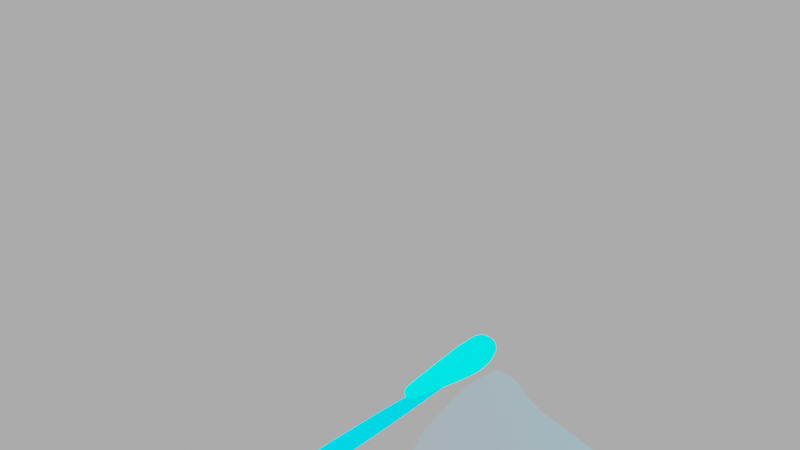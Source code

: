 # Source: butterfly_01.blend  (saved by Blender 2.80.75; exported with 4.5.12 LTS)
import bpy
from mathutils import Matrix  # noqa: F401  (used for matrix-valued properties, if any)

bpy.ops.wm.read_factory_settings(use_empty=True)
scene = bpy.context.scene
scene.name = 'Scene'

# ---- collections
col_collection = bpy.data.collections.new('Collection'); scene.collection.children.link(col_collection)

# ---- materials (node trees are filled in below, after node groups)
mat_trans = bpy.data.materials.new('trans')
mat_material_002 = bpy.data.materials.new('Material.002')

# ---- material node trees
mat_trans.use_nodes = True; mat_trans.node_tree.nodes.clear()
_N = mat_trans.node_tree.nodes; _L = mat_trans.node_tree.links
n0 = _N.new('ShaderNodeOutputMaterial'); n0.name = 'Material Output'; n0.location = (598, 189)
n1 = _N.new('ShaderNodeBsdfGlass'); n1.name = 'Glass BSDF'; n1.location = (-131, 57)
n1.distribution = 'BECKMANN'
n1.inputs[2].default_value = 0.0
n2 = _N.new('ShaderNodeEmission'); n2.name = 'Emission'; n2.location = (189, -74)
n2.inputs[0].default_value = (0.0, 0.6416, 1.0, 1.0)
n2.inputs[1].default_value = 2.0
n3 = _N.new('ShaderNodeMixShader'); n3.name = 'Mix Shader.001'; n3.location = (382, 166)
n4 = _N.new('ShaderNodeMixShader'); n4.name = 'Mix Shader'; n4.location = (75, 112)
n4.inputs[0].default_value = 0.7333
n5 = _N.new('ShaderNodeFresnel'); n5.name = 'Fresnel'; n5.location = (-13, 288)
n5.inputs[0].default_value = 0.9
n6 = _N.new('ShaderNodeMath'); n6.name = 'Math'; n6.location = (147, 358)
n6.operation = 'MULTIPLY'
n6.inputs[1].default_value = 19.8
n7 = _N.new('ShaderNodeBsdfPrincipled'); n7.name = 'Principled BSDF'; n7.location = (-165, -126)
n7.distribution = 'GGX'
n7.subsurface_method = 'BURLEY'
n7.inputs[3].default_value = 2.25
n7.inputs[4].default_value = 0.0
n7.inputs[13].default_value = 0.0
n7.inputs[27].default_value = (0.0, 0.0, 0.0, 1.0)
n7.inputs[28].default_value = 1.0
_L.new(n1.outputs[0], n4.inputs[1])
_L.new(n5.outputs[0], n6.inputs[0])
_L.new(n7.outputs[0], n4.inputs[2])
_L.new(n2.outputs[0], n3.inputs[2])
_L.new(n3.outputs[0], n0.inputs[0])
_L.new(n4.outputs[0], n3.inputs[1])
_L.new(n6.outputs[0], n3.inputs[0])
n0.is_active_output = True
mat_material_002.use_nodes = True; mat_material_002.node_tree.nodes.clear()
_N = mat_material_002.node_tree.nodes; _L = mat_material_002.node_tree.links
n0 = _N.new('ShaderNodeOutputMaterial'); n0.name = 'Material Output'; n0.location = (304, 507)
n1 = _N.new('ShaderNodeEmission'); n1.name = 'Emission'; n1.location = (106, 376)
n1.inputs[0].default_value = (0.0, 1.0, 0.9647, 1.0)
n1.inputs[1].default_value = 2.0
_L.new(n1.outputs[0], n0.inputs[0])
n0.is_active_output = True

# ---- world
world_world = bpy.data.worlds.new('World'); scene.world = world_world
world_world.use_nodes = True; world_world.node_tree.nodes.clear()
_N = world_world.node_tree.nodes; _L = world_world.node_tree.links
n0 = _N.new('ShaderNodeOutputWorld'); n0.name = 'World Output'; n0.location = (300, 300)
n1 = _N.new('ShaderNodeBackground'); n1.name = 'Background'; n1.location = (10, 300)
n1.inputs[0].default_value = (0.4385, 0.4385, 0.4385, 1.0)
_L.new(n1.outputs[0], n0.inputs[0])
n0.is_active_output = True
world_world.color = (0.05088, 0.05088, 0.05088)
world_world.use_sun_shadow = False
world_world.sun_shadow_jitter_overblur = 0.0

# ---- meshes
me_plane = bpy.data.meshes.new('Plane')
me_plane.from_pydata([(0.08251, -0.5068, -0.1043), (0.05688, -0.3018, -0.07868), (0.0184, 0.1002, -0.04021), (0.6593, -0.3324, -0.6811), (0.6679, -0.1908, -0.6897), (0.5033, -1.102, -0.5251), (0.6341, -0.7641, -0.6559), (0.7633, 0.973, -0.7851), (0.6822, 0.1143, -0.704), (0.6158, -2.012, -0.6376), (1.44, -0.385, -1.462), (1.452, -0.1304, -1.474), (0.9989, -1.125, -1.021), (1.096, -0.6932, -1.118), (1.426, 0.9179, -1.448), (1.813, -0.03531, -1.835), (1.871, 0.6816, -1.893), (1.907, 0.3821, -1.929), (0.4409, -0.4174, -0.4627), (0.3744, -0.2103, -0.3962), (0.4452, -0.5648, -0.467), (0.3815, -0.8103, -0.4033), (0.2021, -0.8431, -0.2239), (0.5353, -1.995, -0.5572), (0.3121, 0.5438, -0.3339), (0.1852, -0.1347, -0.207), (0.2685, -0.831, -0.2903), (0.1546, 0.6058, -0.1764), (0.2049, -0.2637, -0.2267), (0.2012, -0.4112, -0.223), (0.2655, -1.161, -0.2873), (0.04002, 0.4611, -0.06182), (0.6072, -1.408, -0.629), (0.8775, -1.371, -0.8993), (0.5108, -1.374, -0.5326), (0.5245, -1.72, -0.5463), (0.6024, -1.763, -0.6243), (0.7023, -1.432, -0.7241), (0.03458, 0.3704, -0.05639), (0.7976, 0.7111, -0.8194), (1.461, 0.8303, -1.483), (1.88, 0.6063, -1.902), (0.5359, 0.3493, -0.5577), (0.2273, 0.3893, -0.2491), (0.04964, 0.1009, -0.07145), (0.08755, -0.2939, -0.1094), (0.1071, -0.487, -0.1289), (0.06377, 0.4911, -0.08557), (0.1298, 0.3263, -0.1516), (1.37, -0.3803, -1.392), (1.055, -0.6996, -1.077), (1.382, -0.1358, -1.404), (0.9646, -1.122, -0.9864), (1.712, -0.02194, -1.733), (1.367, 0.9228, -1.389), (0.8514, -1.378, -0.8732), (0.6934, -1.462, -0.7152), (1.401, 0.8348, -1.423), (0.3959, -1.126, -0.4177), (0.5651, -2.001, -0.5869), (0.4734, -1.108, -0.4952), (0.5809, -1.406, -0.6027), (0.5533, -1.736, -0.5751), (-0.1641, -0.5068, -0.1144), (-0.1384, -0.3018, -0.0888), (-0.09996, 0.1002, -0.05032), (-0.7408, -0.3324, -0.6912), (-0.7494, -0.1908, -0.6998), (-0.5848, -1.102, -0.5352), (-0.7157, -0.7641, -0.666), (-0.8448, 0.973, -0.7952), (-0.7638, 0.1143, -0.7142), (-0.6974, -2.012, -0.6477), (-1.522, -0.385, -1.472), (-1.533, -0.1304, -1.484), (-1.08, -1.125, -1.031), (-1.178, -0.6932, -1.128), (-1.508, 0.9179, -1.458), (-1.894, -0.03531, -1.845), (-1.953, 0.6816, -1.903), (-1.989, 0.3821, -1.939), (-0.5224, -0.4174, -0.4728), (-0.4559, -0.2103, -0.4063), (-0.5268, -0.5648, -0.4771), (-0.463, -0.8103, -0.4134), (-0.2837, -0.8431, -0.234), (-0.6169, -1.995, -0.5673), (-0.3936, 0.5438, -0.344), (-0.2667, -0.1347, -0.2171), (-0.35, -0.831, -0.3004), (-0.2362, 0.6058, -0.1865), (-0.2864, -0.2637, -0.2368), (-0.2827, -0.4112, -0.2331), (-0.347, -1.161, -0.2974), (-0.1216, 0.4611, -0.07194), (-0.6887, -1.408, -0.6391), (-0.9591, -1.371, -0.9094), (-0.5923, -1.374, -0.5427), (-0.606, -1.72, -0.5564), (-0.684, -1.763, -0.6344), (-0.7838, -1.432, -0.7342), (-0.1161, 0.3704, -0.0665), (-0.8791, 0.7111, -0.8295), (-1.543, 0.8303, -1.493), (-1.962, 0.6063, -1.912), (-0.6174, 0.3493, -0.5678), (-0.3089, 0.3893, -0.2592), (-0.1312, 0.1009, -0.08156), (-0.1691, -0.2939, -0.1195), (-0.1887, -0.487, -0.139), (-0.1453, 0.4911, -0.09569), (-0.2114, 0.3263, -0.1617), (-1.452, -0.3803, -1.402), (-1.137, -0.6996, -1.087), (-1.463, -0.1358, -1.414), (-1.046, -1.122, -0.9965), (-1.793, -0.02194, -1.744), (-1.448, 0.9228, -1.399), (-0.933, -1.378, -0.8833), (-0.7749, -1.462, -0.7253), (-1.483, 0.8348, -1.433), (-0.4774, -1.126, -0.4278), (-0.6467, -2.001, -0.597), (-0.555, -1.108, -0.5053), (-0.6625, -1.405, -0.6128), (-0.6349, -1.736, -0.5852), (-0.07889, -0.4643, 0.1384), (-0.07889, -0.4643, 0.2166), (-0.1163, 0.4853, 0.07902), (-0.1163, 0.4853, 0.1957), (-0.006854, -0.4643, 0.1384), (-0.006854, -0.4643, 0.2166), (0.03059, 0.4853, 0.07902), (0.03059, 0.4853, 0.1957), (-0.1454, 0.2548, -0.009855), (-0.1454, 0.2579, 0.2264), (0.05966, 0.2548, -0.009855), (0.05966, 0.2579, 0.2264), (-0.09515, -0.3249, 0.1208), (0.009404, -0.3284, 0.2081), (-0.09515, -0.3284, 0.2081), (0.009404, -0.3249, 0.1208), (-0.1323, 0.4087, 0.201), (0.04653, 0.4087, 0.03297), (-0.1323, 0.4087, 0.03297), (0.04653, 0.4087, 0.201), (-0.0908, -0.4643, 0.1782), (-0.1406, 0.4853, 0.1384), (0.05488, 0.4853, 0.1384), (0.005053, -0.4643, 0.1782), (0.09355, 0.2548, 0.07296), (-0.1793, 0.2548, 0.07296), (-0.1124, -0.3267, 0.1652), (0.02668, -0.3267, 0.1652), (0.07608, 0.4087, 0.1184), (-0.1618, 0.4087, 0.1184)], [], [(19, 18, 4, 8), (21, 6, 3, 20), (20, 3, 4, 18), (6, 21, 5), (42, 19, 8, 39), (23, 59, 62, 35), (50, 13, 10, 49), (49, 10, 11, 51), (55, 33, 12, 52), (57, 53, 15, 40), (52, 12, 13, 50), (53, 51, 11, 15), (40, 15, 17, 41), (60, 61, 32, 5), (43, 25, 19, 42), (29, 20, 18, 28), (21, 26, 60, 5), (25, 28, 18, 19), (44, 45, 28, 25), (35, 62, 61, 34), (46, 29, 28, 45), (48, 44, 25, 43), (56, 37, 33, 55), (62, 36, 32, 61), (59, 9, 36, 62), (47, 48, 43, 27), (27, 43, 42, 24), (14, 40, 41, 16), (54, 57, 40, 14), (24, 42, 39, 7), (31, 38, 48, 47), (38, 2, 44, 48), (0, 46, 45, 1), (2, 1, 45, 44), (7, 39, 57, 54), (36, 56, 55, 32), (8, 4, 51, 53), (5, 52, 50, 6), (39, 8, 53, 57), (32, 55, 52, 5), (3, 49, 51, 4), (6, 50, 49, 3), (26, 22, 58, 60), (58, 34, 61, 60), (21, 29, 46, 26), (26, 46, 0, 22), (29, 21, 20), (58, 22, 30), (82, 71, 67, 81), (84, 83, 66, 69), (83, 81, 67, 66), (69, 68, 84), (105, 102, 71, 82), (86, 98, 125, 122), (113, 112, 73, 76), (112, 114, 74, 73), (118, 115, 75, 96), (120, 103, 78, 116), (115, 113, 76, 75), (116, 78, 74, 114), (103, 104, 80, 78), (123, 68, 95, 124), (106, 105, 82, 88), (92, 91, 81, 83), (84, 68, 123, 89), (88, 82, 81, 91), (107, 88, 91, 108), (98, 97, 124, 125), (109, 108, 91, 92), (111, 106, 88, 107), (119, 118, 96, 100), (125, 124, 95, 99), (122, 125, 99, 72), (110, 90, 106, 111), (90, 87, 105, 106), (77, 79, 104, 103), (117, 77, 103, 120), (87, 70, 102, 105), (94, 110, 111, 101), (101, 111, 107, 65), (63, 64, 108, 109), (65, 107, 108, 64), (70, 117, 120, 102), (99, 95, 118, 119), (71, 116, 114, 67), (68, 69, 113, 115), (102, 120, 116, 71), (95, 68, 115, 118), (66, 67, 114, 112), (69, 66, 112, 113), (89, 123, 121, 85), (121, 123, 124, 97), (84, 89, 109, 92), (89, 85, 63, 109), (92, 83, 84), (121, 93, 85), (155, 142, 129, 147), (153, 139, 131, 149), (149, 131, 127, 146), (138, 141, 130, 126), (139, 140, 127, 131), (147, 129, 133, 148), (145, 142, 135, 137), (144, 143, 136, 134), (154, 145, 137, 150), (152, 140, 135, 151), (146, 127, 140, 152), (137, 135, 140, 139), (134, 136, 141, 138), (150, 137, 139, 153), (148, 133, 145, 154), (128, 132, 143, 144), (133, 129, 142, 145), (151, 135, 142, 155), (134, 151, 155, 144), (132, 148, 154, 143), (136, 150, 153, 141), (126, 146, 152, 138), (138, 152, 151, 134), (143, 154, 150, 136), (128, 147, 148, 132), (130, 149, 146, 126), (141, 153, 149, 130), (144, 155, 147, 128)])
me_plane.polygons.foreach_set('material_index', [0, 0, 0, 0, 0, 0, 0, 0, 0, 0, 0, 0, 0, 0, 0, 0, 0, 0, 0, 0, 0, 0, 0, 0, 0, 0, 0, 0, 0, 0, 0, 0, 0, 0, 0, 0, 0, 0, 0, 0, 0, 0, 0, 0, 0, 0, 0, 0, 0, 0, 0, 0, 0, 0, 0, 0, 0, 0, 0, 0, 0, 0, 0, 0, 0, 0, 0, 0, 0, 0, 0, 0, 0, 0, 0, 0, 0, 0, 0, 0, 0, 0, 0, 0, 0, 0, 0, 0, 0, 0, 0, 0, 0, 0, 0, 0, 2, 2, 2, 2, 2, 2, 2, 2, 2, 2, 2, 2, 2, 2, 2, 2, 2, 2, 2, 2, 2, 2, 2, 2, 2, 2, 2, 2])
_uv = me_plane.uv_layers.new(name='UVMap')
_uv.uv.foreach_set('vector', [0.0, 0.0, 0.0, 0.0, 0.0, 0.0, 0.0, 0.0, 0.0, 0.0, 0.0, 0.0, 0.0, 0.0, 0.0, 0.0, 0.0, 0.0, 0.0, 0.0, 0.0, 0.0, 0.0, 0.0, 0.0, 0.0, 0.0, 0.0, 0.0, 0.0, 0.0, 0.0, 0.0, 0.0, 0.0, 0.0, 0.0, 0.0, 0.0, 0.0, 0.0, 0.0, 0.0, 0.0, 0.0, 0.0, 0.0, 0.0, 0.0, 0.0, 0.0, 0.0, 0.0, 0.0, 0.0, 0.0, 0.0, 0.0, 0.0, 0.0, 0.0, 0.0, 0.0, 0.0, 0.0, 0.0, 0.0, 0.0, 0.0, 0.0, 0.0, 0.0, 0.0, 0.0, 0.0, 0.0, 0.0, 0.0, 0.0, 0.0, 0.0, 0.0, 0.0, 0.0, 0.0, 0.0, 0.0, 0.0, 0.0, 0.0, 0.0, 0.0, 0.0, 0.0, 0.0, 0.0, 0.0, 0.0, 0.0, 0.0, 0.0, 0.0, 0.0, 0.0, 0.0, 0.0, 0.0, 0.0, 0.0, 0.0, 0.0, 0.0, 0.0, 0.0, 0.0, 0.0, 0.0, 0.0, 0.0, 0.0, 0.0, 0.0, 0.0, 0.0, 0.0, 0.0, 0.0, 0.0, 0.0, 0.0, 0.0, 0.0, 0.0, 0.0, 0.0, 0.0, 0.0, 0.0, 0.0, 0.0, 0.0, 0.0, 0.0, 0.0, 0.0, 0.0, 0.0, 0.0, 0.0, 0.0, 0.0, 0.0, 0.0, 0.0, 0.0, 0.0, 0.0, 0.0, 0.0, 0.0, 0.0, 0.0, 0.0, 0.0, 0.0, 0.0, 0.0, 0.0, 0.0, 0.0, 0.0, 0.0, 0.0, 0.0, 0.0, 0.0, 0.0, 0.0, 0.0, 0.0, 0.0, 0.0, 0.0, 0.0, 0.0, 0.0, 0.0, 0.0, 0.0, 0.0, 0.0, 0.0, 0.0, 0.0, 0.0, 0.0, 0.0, 0.0, 0.0, 0.0, 0.0, 0.0, 0.0, 0.0, 0.0, 0.0, 0.0, 0.0, 0.0, 0.0, 0.0, 0.0, 0.0, 0.0, 0.0, 0.0, 0.0, 0.0, 0.0, 0.0, 0.0, 0.0, 0.0, 0.0, 0.0, 0.0, 0.0, 0.0, 0.0, 0.0, 0.0, 0.0, 0.0, 0.0, 0.0, 0.0, 0.0, 0.0, 0.0, 0.0, 0.0, 0.0, 0.0, 0.0, 0.0, 0.0, 0.0, 0.0, 0.0, 0.0, 0.0, 0.0, 0.0, 0.0, 0.0, 0.0, 0.0, 0.0, 0.0, 0.0, 0.0, 0.0, 0.0, 0.0, 0.0, 0.0, 0.0, 0.0, 0.0, 0.0, 0.0, 0.0, 0.0, 0.0, 0.0, 0.0, 0.0, 0.0, 0.0, 0.0, 0.0, 0.0, 0.0, 0.0, 0.0, 0.0, 0.0, 0.0, 0.0, 0.0, 0.0, 0.0, 0.0, 0.0, 0.0, 0.0, 0.0, 0.0, 0.0, 0.0, 0.0, 0.0, 0.0, 0.0, 0.0, 0.0, 0.0, 0.0, 0.0, 0.0, 0.0, 0.0, 0.0, 0.0, 0.0, 0.0, 0.0, 0.0, 0.0, 0.0, 0.0, 0.0, 0.0, 0.0, 0.0, 0.0, 0.0, 0.0, 0.0, 0.0, 0.0, 0.0, 0.0, 0.0, 0.0, 0.0, 0.0, 0.0, 0.0, 0.0, 0.0, 0.0, 0.0, 0.0, 0.0, 0.0, 0.0, 0.0, 0.0, 0.0, 0.0, 0.0, 0.0, 0.0, 0.0, 0.0, 0.0, 0.0, 0.0, 0.0, 0.0, 0.0, 0.0, 0.0, 0.0, 0.0, 0.0, 0.0, 0.0, 0.0, 0.0, 0.0, 0.0, 0.0, 0.0, 0.0, 0.0, 0.0, 0.0, 0.0, 0.0, 0.0, 0.0, 0.0, 0.0, 0.0, 0.0, 0.0, 0.0, 0.0, 0.0, 0.0, 0.0, 0.0, 0.0, 0.0, 0.0, 0.0, 0.0, 0.0, 0.0, 0.0, 0.0, 0.0, 0.0, 0.0, 0.0, 0.0, 0.0, 0.0, 0.0, 0.0, 0.0, 0.0, 0.0, 0.0, 0.0, 0.0, 0.0, 0.0, 0.0, 0.0, 0.0, 0.0, 0.0, 0.0, 0.0, 0.0, 0.0, 0.0, 0.0, 0.0, 0.0, 0.0, 0.0, 0.0, 0.0, 0.0, 0.0, 0.0, 0.0, 0.0, 0.0, 0.0, 0.0, 0.0, 0.0, 0.0, 0.0, 0.0, 0.0, 0.0, 0.0, 0.0, 0.0, 0.0, 0.0, 0.0, 0.0, 0.0, 0.0, 0.0, 0.0, 0.0, 0.0, 0.0, 0.0, 0.0, 0.0, 0.0, 0.0, 0.0, 0.0, 0.0, 0.0, 0.0, 0.0, 0.0, 0.0, 0.0, 0.0, 0.0, 0.0, 0.0, 0.0, 0.0, 0.0, 0.0, 0.0, 0.0, 0.0, 0.0, 0.0, 0.0, 0.0, 0.0, 0.0, 0.0, 0.0, 0.0, 0.0, 0.0, 0.0, 0.0, 0.0, 0.0, 0.0, 0.0, 0.0, 0.0, 0.0, 0.0, 0.0, 0.0, 0.0, 0.0, 0.0, 0.0, 0.0, 0.0, 0.0, 0.0, 0.0, 0.0, 0.0, 0.0, 0.0, 0.0, 0.0, 0.0, 0.0, 0.0, 0.0, 0.0, 0.0, 0.0, 0.0, 0.0, 0.0, 0.0, 0.0, 0.0, 0.0, 0.0, 0.0, 0.0, 0.0, 0.0, 0.0, 0.0, 0.0, 0.0, 0.0, 0.0, 0.0, 0.0, 0.0, 0.0, 0.0, 0.0, 0.0, 0.0, 0.0, 0.0, 0.0, 0.0, 0.0, 0.0, 0.0, 0.0, 0.0, 0.0, 0.0, 0.0, 0.0, 0.0, 0.0, 0.0, 0.0, 0.0, 0.0, 0.0, 0.0, 0.0, 0.0, 0.0, 0.0, 0.0, 0.0, 0.0, 0.0, 0.0, 0.0, 0.0, 0.0, 0.0, 0.0, 0.0, 0.0, 0.0, 0.0, 0.0, 0.0, 0.0, 0.0, 0.0, 0.0, 0.0, 0.0, 0.0, 0.0, 0.0, 0.0, 0.0, 0.0, 0.0, 0.0, 0.0, 0.0, 0.0, 0.0, 0.0, 0.0, 0.0, 0.0, 0.0, 0.0, 0.0, 0.0, 0.0, 0.0, 0.0, 0.0, 0.0, 0.0, 0.0, 0.0, 0.0, 0.0, 0.0, 0.0, 0.0, 0.0, 0.0, 0.0, 0.0, 0.0, 0.0, 0.0, 0.0, 0.0, 0.0, 0.0, 0.0, 0.0, 0.0, 0.0, 0.0, 0.0, 0.0, 0.0, 0.0, 0.0, 0.0, 0.0, 0.0, 0.0, 0.0, 0.0, 0.0, 0.0, 0.0, 0.0, 0.0, 0.0, 0.0, 0.0, 0.0, 0.0, 0.0, 0.0, 0.0, 0.0, 0.0, 0.0, 0.0, 0.0, 0.0, 0.0, 0.0, 0.0, 0.0, 0.0, 0.0, 0.0, 0.0, 0.0, 0.0, 0.0, 0.0, 0.0, 0.0, 0.0, 0.0, 0.0, 0.0, 0.0, 0.0, 0.0, 0.0, 0.0, 0.0, 0.0, 0.0, 0.0, 0.0, 0.0, 0.0, 0.0, 0.0, 0.0, 0.0, 0.0, 0.0, 0.0, 0.0, 0.0, 0.0, 0.0, 0.0, 0.0, 0.0, 0.0, 0.0, 0.0, 0.0, 0.0, 0.0, 0.0, 0.0, 0.0, 0.0, 0.0, 0.0, 0.0, 0.0, 0.0, 0.0, 0.0, 0.0, 0.0, 0.0, 0.0, 0.0, 0.0, 0.0, 0.5022, 0.2352, 0.625, 0.2352, 0.625, 0.25, 0.5022, 0.25, 0.5022, 0.6997, 0.625, 0.6997, 0.625, 0.75, 0.5022, 0.75, 0.5022, 0.75, 0.625, 0.75, 0.625, 1.0, 0.5022, 1.0, 0.125, 0.6997, 0.375, 0.6997, 0.375, 0.75, 0.125, 0.75, 0.625, 0.6997, 0.875, 0.6997, 0.875, 0.75, 0.625, 0.75, 0.5065, 0.5, 0.875, 0.5, 0.625, 0.5, 0.5022, 0.5, 0.625, 0.5148, 0.875, 0.5148, 0.875, 0.5371, 0.625, 0.5371, 0.125, 0.5148, 0.375, 0.5148, 0.375, 0.5371, 0.125, 0.5371, 0.5022, 0.5148, 0.625, 0.5148, 0.625, 0.5371, 0.5022, 0.5371, 0.5022, 0.05028, 0.625, 0.05028, 0.625, 0.2129, 0.5022, 0.2129, 0.5022, 0.0, 0.625, 0.0, 0.625, 0.05028, 0.5022, 0.05028, 0.625, 0.5371, 0.875, 0.5371, 0.875, 0.6997, 0.625, 0.6997, 0.125, 0.5371, 0.375, 0.5371, 0.375, 0.6997, 0.125, 0.6997, 0.5022, 0.5371, 0.625, 0.5371, 0.625, 0.6997, 0.5022, 0.6997, 0.5022, 0.5, 0.625, 0.5, 0.625, 0.5148, 0.5022, 0.5148, 0.125, 0.5, 0.375, 0.5, 0.375, 0.5148, 0.125, 0.5148, 0.625, 0.5, 0.875, 0.5, 0.875, 0.5148, 0.625, 0.5148, 0.5022, 0.2129, 0.625, 0.2129, 0.625, 0.2352, 0.5022, 0.2352, 0.375, 0.2129, 0.5022, 0.2129, 0.5022, 0.2352, 0.375, 0.2352, 0.375, 0.5, 0.5022, 0.5, 0.5022, 0.5148, 0.375, 0.5148, 0.375, 0.5371, 0.5022, 0.5371, 0.5022, 0.6997, 0.375, 0.6997, 0.375, 0.0, 0.5022, 0.0, 0.5022, 0.05028, 0.375, 0.05028, 0.375, 0.05028, 0.5022, 0.05028, 0.5022, 0.2129, 0.375, 0.2129, 0.375, 0.5148, 0.5022, 0.5148, 0.5022, 0.5371, 0.375, 0.5371, 0.125, 0.5, 0.5065, 0.5, 0.5022, 0.5, 0.375, 0.5, 0.375, 0.75, 0.5022, 0.75, 0.5022, 1.0, 0.375, 1.0, 0.375, 0.6997, 0.5022, 0.6997, 0.5022, 0.75, 0.375, 0.75, 0.375, 0.2352, 0.5022, 0.2352, 0.5022, 0.25, 0.375, 0.25])
me_plane.materials.append(mat_trans)
me_plane.materials.append(mat_trans)
me_plane.materials.append(mat_material_002)
me_plane.use_remesh_preserve_volume = False
me_plane.use_remesh_preserve_attributes = False
me_plane.use_mirror_vertex_groups = False
me_plane.update()
arm_armature = bpy.data.armatures.new('Armature')  # bones are not reproduced

# ---- objects
ob_plane = bpy.data.objects.new('Plane', me_plane)
ob_empty = bpy.data.objects.new('Empty', None)
ob_armature = bpy.data.objects.new('Armature', arm_armature)

# ---- transforms, parenting, visibility, modifiers, constraints
ob_plane.parent = ob_armature
ob_plane.matrix_parent_inverse = Matrix(((1.0, -0.0, 0.0, -0.007152), (-0.0, 1.0, -0.0, -0.4804), (0.0, -0.0, 1.0, -0.1103), (-0.0, 0.0, -0.0, 1.0)))
ob_plane.location = (0.04287, 0.0, 0.0)
ob_plane.lineart.crease_threshold = 0.0
_vg = ob_plane.vertex_groups.new(name='Bone')
_vg.add([126, 127, 128, 129, 130, 131, 132, 133, 134, 135, 136, 137, 138, 139, 140, 141, 142, 143, 144, 145, 146, 147, 148, 149, 150, 151, 152, 153, 154, 155], 1.0, 'REPLACE')
_vg = ob_plane.vertex_groups.new(name='Bone.001')
_vg.add([0, 1, 2, 3, 4, 5, 6, 7, 8, 9, 10, 11, 12, 13, 14, 15, 16, 17, 18, 19, 20, 21, 22, 23, 24, 25, 26, 27, 28, 29, 30, 31, 32, 33, 34, 35, 36, 37, 38, 39, 40, 41, 42, 43, 44, 45, 46, 47, 48, 49, 50, 51, 52, 53, 54, 55, 56, 57, 58, 59, 60, 61, 62], 1.0, 'REPLACE')
_vg = ob_plane.vertex_groups.new(name='Bone.002')
_vg.add([63, 64, 65, 66, 67, 68, 69, 70, 71, 72, 73, 74, 75, 76, 77, 78, 79, 80, 81, 82, 83, 84, 85, 86, 87, 88, 89, 90, 91, 92, 93, 94, 95, 96, 97, 98, 99, 100, 101, 102, 103, 104, 105, 106, 107, 108, 109, 110, 111, 112, 113, 114, 115, 116, 117, 118, 119, 120, 121, 122, 123, 124, 125], 1.0, 'REPLACE')
_m = ob_plane.modifiers.new('Subdivision', 'SUBSURF')
_m.uv_smooth = 'PRESERVE_CORNERS'
_m.show_only_control_edges = False
_m = ob_plane.modifiers.new('Armature', 'ARMATURE')
_m.object = ob_armature
ob_empty.location = (0.0, 0.0, 0.0)
ob_empty.scale = (6.271, 6.271, 6.271)
ob_empty.empty_display_type = 'IMAGE'
ob_empty.empty_image_offset = (-0.4714, -0.5337)
ob_empty.use_empty_image_alpha = True
ob_empty.color = (1.0, 1.0, 1.0, 0.3472)
ob_empty.lineart.crease_threshold = 0.0
ob_armature.location = (0.007152, 0.4804, 0.1103)
ob_armature.lineart.crease_threshold = 0.0

# ---- collection membership
col_collection.objects.link(ob_plane)
col_collection.objects.link(ob_empty)
col_collection.objects.link(ob_armature)

# ---- scene / render settings (as saved in the file)
scene.frame_start = 1; scene.frame_end = 250; scene.frame_set(178)
scene.render.engine = 'CYCLES'
scene.cycles.use_denoising = False
scene.cycles.samples = 128
scene.cycles.sampling_pattern = 'TABULATED_SOBOL'
scene.cycles.use_adaptive_sampling = False
scene.cycles.use_light_tree = False
scene.view_settings.view_transform = 'Filmic'
bpy.context.view_layer.update()

# ---- added for rendering (the .blend has no active camera): camera
cam_auto = bpy.data.cameras.new('AutoCamera')
cam_auto.lens = 50.0
cam_auto.sensor_width = 36.0
cam_auto.clip_end = 1000.0
ob_auto_camera = bpy.data.objects.new('AutoCamera', cam_auto)
scene.collection.objects.link(ob_auto_camera)
ob_auto_camera.location = (3.87514, -5.17797, 4.58547)
ob_auto_camera.rotation_euler = (1.09748, -7.21219e-08, 0.694738)
scene.camera = ob_auto_camera
bpy.context.view_layer.update()
